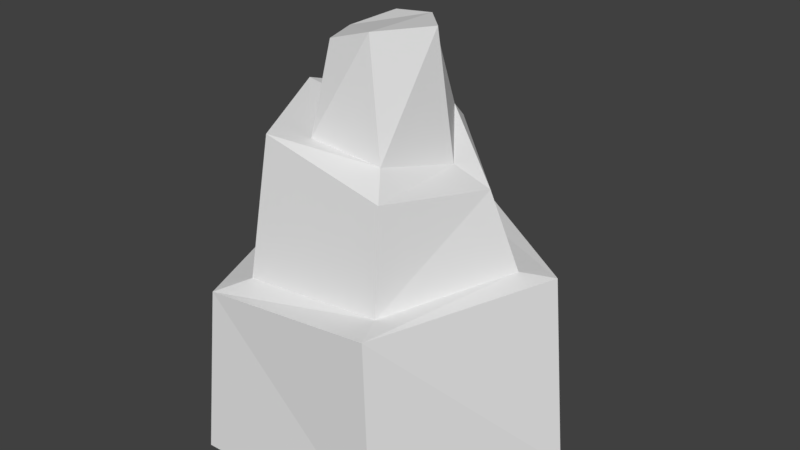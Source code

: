 # Source: MountainLow.blend  (saved by Blender 2.79.0; exported with 4.5.12 LTS)
import bpy
from mathutils import Matrix  # noqa: F401  (used for matrix-valued properties, if any)

bpy.ops.wm.read_factory_settings(use_empty=True)
scene = bpy.context.scene
scene.name = 'Scene'

# ---- collections
col_collection_1 = bpy.data.collections.new('Collection 1'); scene.collection.children.link(col_collection_1)

# ---- world
world_world = bpy.data.worlds.new('World'); scene.world = world_world
world_world.color = (0.05088, 0.05088, 0.05088)
world_world.use_sun_shadow = False
world_world.sun_shadow_jitter_overblur = 0.0
world_world.cycles.sampling_method = 'MANUAL'

# ---- meshes
me_cylinder = bpy.data.meshes.new('Cylinder')
me_cylinder.from_pydata([(0.7932, 110.5, -75.66), (1.27, 96.47, 23.61), (98.96, 27.21, -78.28), (84.99, 33.41, 29.47), (54.32, -77.73, -79.71), (50.34, -77.31, 31.46), (-62.22, -79.89, -81.68), (-55.2, -74.86, 17.75), (-107.1, 35.03, -72.27), (-101.3, 35.35, 14.3), (1.204, 74.47, 26.41), (68.64, 21.97, 32.45), (41.86, -58.24, 31.26), (-41.71, -58.96, 24.01), (-83.06, 30.53, 19.81), (-0.7879, 65.62, 87.32), (55.24, 13.55, 77.59), (37.02, -49.51, 86.54), (-38.2, -46.62, 101.5), (-72.59, 20.08, 104.9), (2.475, 53.02, 98.15), (31.72, 14.36, 84.41), (22.77, -31.42, 95.47), (-20.67, -33.03, 99.52), (-44.05, 11.25, 105.9), (-0.7234, 36.68, 151.0), (24.98, 8.385, 155.7), (10.11, -24.05, 157.4), (-16.26, -22.23, 148.8), (-34.4, 11.81, 143.8), (-62.5, 88.1, -73.97), (-59.35, 81.25, 18.96), (-50.26, 67.85, 23.11), (-46.01, 58.19, 96.09), (-30.11, 47.48, 102.0), (-26.89, 39.59, 147.4)], [], [(0, 1, 3, 2), (2, 3, 5, 4), (4, 5, 7, 6), (7, 5, 12, 13), (6, 7, 9, 8), (30, 31, 1, 0), (32, 14, 19, 33), (9, 7, 13, 14), (5, 3, 11, 12), (31, 9, 14, 32), (3, 1, 10, 11), (19, 18, 23, 24), (13, 12, 17, 18), (11, 10, 15, 16), (14, 13, 18, 19), (12, 11, 16, 17), (34, 24, 29, 35), (17, 16, 21, 22), (33, 19, 24, 34), (18, 17, 22, 23), (16, 15, 20, 21), (26, 25, 35, 29, 28, 27), (23, 22, 27, 28), (21, 20, 25, 26), (24, 23, 28, 29), (22, 21, 26, 27), (15, 33, 34, 20), (20, 34, 35, 25), (1, 31, 32, 10), (10, 32, 33, 15), (8, 9, 31, 30)])
me_cylinder.use_remesh_preserve_volume = False
me_cylinder.use_remesh_preserve_attributes = False
me_cylinder.use_mirror_vertex_groups = False
me_cylinder.update()

# ---- objects
ob_cylinder = bpy.data.objects.new('Cylinder', me_cylinder)

# ---- transforms, parenting, visibility, modifiers, constraints
ob_cylinder.location = (0.0, 0.0, 0.0)
ob_cylinder.lineart.crease_threshold = 0.0

# ---- collection membership
col_collection_1.objects.link(ob_cylinder)

# ---- scene / render settings (as saved in the file)
scene.frame_start = 1; scene.frame_end = 250; scene.frame_set(1)
scene.render.engine = 'BLENDER_EEVEE_NEXT'
scene.render.resolution_percentage = 50
scene.render.dither_intensity = 0.0
scene.cycles.use_denoising = False
scene.cycles.samples = 128
scene.cycles.sampling_pattern = 'TABULATED_SOBOL'
scene.cycles.use_adaptive_sampling = False
scene.cycles.use_light_tree = False
scene.cycles.blur_glossy = 0.0
scene.cycles.sample_clamp_indirect = 0.0
scene.view_settings.view_transform = 'Standard'
bpy.context.view_layer.update()

# ---- added for rendering (the .blend has no active camera and no usable light): camera, sun
cam_auto = bpy.data.cameras.new('AutoCamera')
cam_auto.lens = 50.0
cam_auto.sensor_width = 36.0
cam_auto.clip_end = 5985.65
ob_auto_camera = bpy.data.objects.new('AutoCamera', cam_auto)
scene.collection.objects.link(ob_auto_camera)
ob_auto_camera.location = (336.975, -393.977, 310.721)
ob_auto_camera.rotation_euler = (1.09748, -7.21219e-08, 0.694738)
scene.camera = ob_auto_camera
light_auto_sun = bpy.data.lights.new('AutoSun', 'SUN')
light_auto_sun.energy = 3.0
light_auto_sun.angle = 0.0523599
ob_auto_sun = bpy.data.objects.new('AutoSun', light_auto_sun)
scene.collection.objects.link(ob_auto_sun)
ob_auto_sun.rotation_euler = (0.872665, 0.174533, 0.523599)
bpy.context.view_layer.update()

